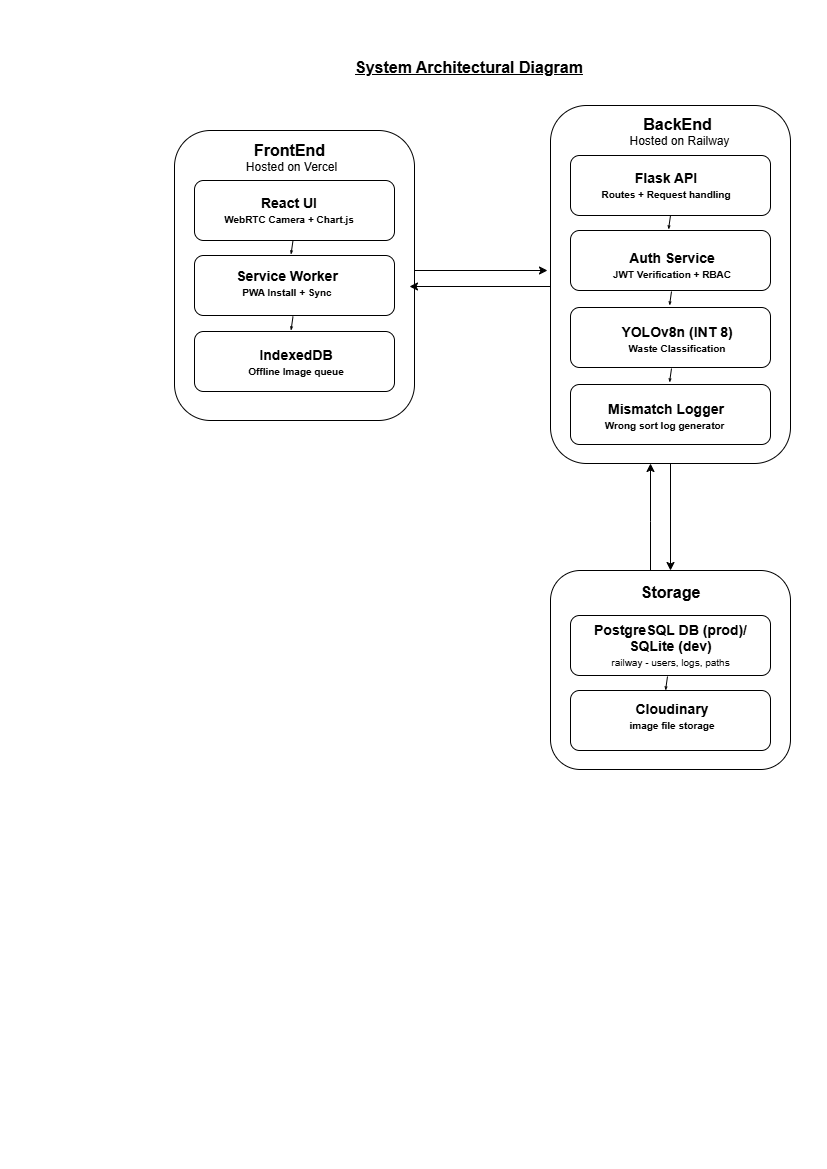

The diagram above was exported from draw.io. Its source (the exported page's mxGraphModel, read from the mxfile embedded in the PNG):
<mxGraphModel dx="1290" dy="765" grid="0" gridSize="10" guides="1" tooltips="1" connect="1" arrows="1" fold="1" page="1" pageScale="1" pageWidth="827" pageHeight="1169" math="0" shadow="0">
  <root>
    <mxCell id="0" />
    <mxCell id="1" parent="0" />
    <mxCell id="wm7V6-wtHX-HH-YLDkui-41" edge="1" parent="1" style="edgeStyle=orthogonalEdgeStyle;rounded=0;orthogonalLoop=1;jettySize=auto;html=1;exitX=1;exitY=0.5;exitDx=0;exitDy=0;">
      <mxGeometry relative="1" as="geometry">
        <mxPoint x="414" y="270" as="sourcePoint" />
        <mxPoint x="547" y="270" as="targetPoint" />
      </mxGeometry>
    </mxCell>
    <mxCell id="wm7V6-wtHX-HH-YLDkui-16" parent="1" style="rounded=1;whiteSpace=wrap;html=1;" value="" vertex="1">
      <mxGeometry height="290" width="240" x="174" y="130" as="geometry" />
    </mxCell>
    <mxCell id="wm7V6-wtHX-HH-YLDkui-17" parent="1" style="rounded=1;whiteSpace=wrap;html=1;" value="" vertex="1">
      <mxGeometry height="60" width="200" x="194" y="331" as="geometry" />
    </mxCell>
    <mxCell id="wm7V6-wtHX-HH-YLDkui-18" parent="1" style="rounded=1;whiteSpace=wrap;html=1;" value="" vertex="1">
      <mxGeometry height="60" width="200" x="194" y="255" as="geometry" />
    </mxCell>
    <mxCell id="wm7V6-wtHX-HH-YLDkui-19" parent="1" style="rounded=1;whiteSpace=wrap;html=1;" value="" vertex="1">
      <mxGeometry height="60" width="200" x="194" y="180" as="geometry" />
    </mxCell>
    <mxCell id="wm7V6-wtHX-HH-YLDkui-42" edge="1" parent="1" source="wm7V6-wtHX-HH-YLDkui-20" style="edgeStyle=orthogonalEdgeStyle;rounded=0;orthogonalLoop=1;jettySize=auto;html=1;entryX=0.5;entryY=0;entryDx=0;entryDy=0;" target="wm7V6-wtHX-HH-YLDkui-24">
      <mxGeometry relative="1" as="geometry" />
    </mxCell>
    <mxCell id="wm7V6-wtHX-HH-YLDkui-43" edge="1" parent="1" source="wm7V6-wtHX-HH-YLDkui-20" style="edgeStyle=orthogonalEdgeStyle;rounded=0;orthogonalLoop=1;jettySize=auto;html=1;exitX=0;exitY=0.5;exitDx=0;exitDy=0;">
      <mxGeometry relative="1" as="geometry">
        <Array as="points">
          <mxPoint x="550" y="286" />
        </Array>
        <mxPoint x="409" y="286" as="targetPoint" />
      </mxGeometry>
    </mxCell>
    <mxCell id="wm7V6-wtHX-HH-YLDkui-20" parent="1" style="rounded=1;whiteSpace=wrap;html=1;" value="" vertex="1">
      <mxGeometry height="358" width="240" x="550" y="105" as="geometry" />
    </mxCell>
    <mxCell id="wm7V6-wtHX-HH-YLDkui-21" parent="1" style="rounded=1;whiteSpace=wrap;html=1;" value="" vertex="1">
      <mxGeometry height="60" width="200" x="570" y="307" as="geometry" />
    </mxCell>
    <mxCell id="wm7V6-wtHX-HH-YLDkui-22" parent="1" style="rounded=1;whiteSpace=wrap;html=1;" value="" vertex="1">
      <mxGeometry height="60" width="200" x="570" y="230" as="geometry" />
    </mxCell>
    <mxCell id="wm7V6-wtHX-HH-YLDkui-23" parent="1" style="rounded=1;whiteSpace=wrap;html=1;" value="" vertex="1">
      <mxGeometry height="60" width="200" x="570" y="155" as="geometry" />
    </mxCell>
    <mxCell id="wm7V6-wtHX-HH-YLDkui-46" edge="1" parent="1" source="wm7V6-wtHX-HH-YLDkui-24" style="edgeStyle=orthogonalEdgeStyle;rounded=0;orthogonalLoop=1;jettySize=auto;html=1;" target="wm7V6-wtHX-HH-YLDkui-20">
      <mxGeometry relative="1" as="geometry">
        <Array as="points">
          <mxPoint x="650" y="521" />
          <mxPoint x="650" y="521" />
        </Array>
      </mxGeometry>
    </mxCell>
    <mxCell id="wm7V6-wtHX-HH-YLDkui-24" parent="1" style="rounded=1;whiteSpace=wrap;html=1;" value="" vertex="1">
      <mxGeometry height="199" width="240" x="550" y="570" as="geometry" />
    </mxCell>
    <mxCell id="wm7V6-wtHX-HH-YLDkui-25" parent="1" style="rounded=1;whiteSpace=wrap;html=1;" value="" vertex="1">
      <mxGeometry height="60" width="200" x="570" y="384" as="geometry" />
    </mxCell>
    <mxCell id="wm7V6-wtHX-HH-YLDkui-26" parent="1" style="rounded=1;whiteSpace=wrap;html=1;" value="" vertex="1">
      <mxGeometry height="60" width="200" x="570" y="690" as="geometry" />
    </mxCell>
    <mxCell id="wm7V6-wtHX-HH-YLDkui-27" parent="1" style="rounded=1;whiteSpace=wrap;html=1;" value="" vertex="1">
      <mxGeometry height="60" width="200" x="570" y="615" as="geometry" />
    </mxCell>
    <mxCell id="wm7V6-wtHX-HH-YLDkui-28" parent="1" style="text;html=1;whiteSpace=wrap;strokeColor=none;fillColor=none;align=center;verticalAlign=middle;rounded=0;" value="&lt;b&gt;&lt;font style=&quot;font-size: 16px;&quot;&gt;FrontEnd&lt;/font&gt;&lt;font style=&quot;font-size: 14px;&quot;&gt;&amp;nbsp;&lt;/font&gt;&lt;/b&gt;&lt;div&gt;Hosted on Vercel&lt;/div&gt;" vertex="1">
      <mxGeometry height="30" width="123" x="230" y="142" as="geometry" />
    </mxCell>
    <mxCell id="wm7V6-wtHX-HH-YLDkui-29" parent="1" style="text;html=1;whiteSpace=wrap;strokeColor=none;fillColor=none;align=center;verticalAlign=middle;rounded=0;" value="&lt;b&gt;&lt;font style=&quot;font-size: 14px;&quot;&gt;React UI&lt;/font&gt;&lt;/b&gt;&lt;div&gt;&lt;font style=&quot;&quot; size=&quot;1&quot;&gt;&lt;b&gt;WebRTC Camera + Chart.js&lt;/b&gt;&lt;/font&gt;&lt;/div&gt;" vertex="1">
      <mxGeometry height="30" width="132" x="223" y="195" as="geometry" />
    </mxCell>
    <mxCell id="wm7V6-wtHX-HH-YLDkui-30" parent="1" style="text;html=1;whiteSpace=wrap;strokeColor=none;fillColor=none;align=center;verticalAlign=middle;rounded=0;" value="&lt;b&gt;&lt;font style=&quot;font-size: 14px;&quot;&gt;Service Worker&lt;/font&gt;&lt;/b&gt;&lt;div&gt;&lt;font size=&quot;1&quot;&gt;&lt;b&gt;PWA Install + Sync&lt;/b&gt;&lt;/font&gt;&lt;/div&gt;" vertex="1">
      <mxGeometry height="30" width="132" x="221" y="268" as="geometry" />
    </mxCell>
    <mxCell id="wm7V6-wtHX-HH-YLDkui-31" parent="1" style="text;html=1;whiteSpace=wrap;strokeColor=none;fillColor=none;align=center;verticalAlign=middle;rounded=0;" value="&lt;b&gt;&lt;font style=&quot;font-size: 14px;&quot;&gt;IndexedDB&lt;/font&gt;&lt;/b&gt;&lt;div&gt;&lt;font style=&quot;&quot; size=&quot;1&quot;&gt;&lt;b&gt;Offline Image queue&lt;/b&gt;&lt;/font&gt;&lt;/div&gt;" vertex="1">
      <mxGeometry height="30" width="132" x="230" y="347" as="geometry" />
    </mxCell>
    <mxCell id="wm7V6-wtHX-HH-YLDkui-32" parent="1" style="text;html=1;whiteSpace=wrap;strokeColor=none;fillColor=none;align=center;verticalAlign=middle;rounded=0;" value="&lt;b&gt;&lt;font style=&quot;font-size: 16px;&quot;&gt;BackEnd&lt;/font&gt;&lt;font style=&quot;font-size: 14px;&quot;&gt;&amp;nbsp;&lt;/font&gt;&lt;/b&gt;&lt;div&gt;Hosted on Railway&lt;/div&gt;" vertex="1">
      <mxGeometry height="30" width="123" x="618" y="116" as="geometry" />
    </mxCell>
    <mxCell id="wm7V6-wtHX-HH-YLDkui-33" parent="1" style="text;html=1;whiteSpace=wrap;strokeColor=none;fillColor=none;align=center;verticalAlign=middle;rounded=0;" value="&lt;b&gt;&lt;font style=&quot;font-size: 14px;&quot;&gt;Flask API&lt;/font&gt;&lt;/b&gt;&lt;div&gt;&lt;font style=&quot;&quot; size=&quot;1&quot;&gt;&lt;b&gt;Routes + Request handling&lt;/b&gt;&lt;/font&gt;&lt;/div&gt;" vertex="1">
      <mxGeometry height="30" width="132" x="600" y="170" as="geometry" />
    </mxCell>
    <mxCell id="wm7V6-wtHX-HH-YLDkui-34" parent="1" style="text;html=1;whiteSpace=wrap;strokeColor=none;fillColor=none;align=center;verticalAlign=middle;rounded=0;" value="&lt;b&gt;&lt;font style=&quot;font-size: 14px;&quot;&gt;Auth Service&lt;/font&gt;&lt;/b&gt;&lt;div&gt;&lt;font size=&quot;1&quot;&gt;&lt;b&gt;JWT Verification + RBAC&lt;/b&gt;&lt;/font&gt;&lt;/div&gt;" vertex="1">
      <mxGeometry height="30" width="132" x="606" y="250" as="geometry" />
    </mxCell>
    <mxCell id="wm7V6-wtHX-HH-YLDkui-35" parent="1" style="text;html=1;whiteSpace=wrap;strokeColor=none;fillColor=none;align=center;verticalAlign=middle;rounded=0;" value="&lt;b&gt;&lt;font style=&quot;font-size: 14px;&quot;&gt;YOLOv8n (INT 8)&lt;/font&gt;&lt;/b&gt;&lt;div&gt;&lt;font style=&quot;&quot; size=&quot;1&quot;&gt;&lt;b&gt;Waste Classification&lt;/b&gt;&lt;/font&gt;&lt;/div&gt;" vertex="1">
      <mxGeometry height="30" width="132" x="611" y="324" as="geometry" />
    </mxCell>
    <mxCell id="wm7V6-wtHX-HH-YLDkui-36" parent="1" style="text;html=1;whiteSpace=wrap;strokeColor=none;fillColor=none;align=center;verticalAlign=middle;rounded=0;" value="&lt;span style=&quot;font-size: 14px;&quot;&gt;&lt;b&gt;Mismatch Logger&lt;/b&gt;&lt;/span&gt;&lt;br&gt;&lt;div&gt;&lt;font style=&quot;&quot; size=&quot;1&quot;&gt;&lt;b&gt;Wrong sort log generator&amp;nbsp;&lt;/b&gt;&lt;/font&gt;&lt;/div&gt;" vertex="1">
      <mxGeometry height="30" width="132" x="600" y="401" as="geometry" />
    </mxCell>
    <mxCell id="wm7V6-wtHX-HH-YLDkui-37" parent="1" style="text;html=1;whiteSpace=wrap;strokeColor=none;fillColor=none;align=center;verticalAlign=middle;rounded=0;" value="&lt;b&gt;&lt;font style=&quot;font-size: 16px;&quot;&gt;Storage&lt;/font&gt;&lt;font style=&quot;font-size: 14px;&quot;&gt;&amp;nbsp;&lt;/font&gt;&lt;/b&gt;" vertex="1">
      <mxGeometry height="30" width="123" x="610.5" y="577" as="geometry" />
    </mxCell>
    <mxCell id="wm7V6-wtHX-HH-YLDkui-38" parent="1" style="text;html=1;whiteSpace=wrap;strokeColor=none;fillColor=none;align=center;verticalAlign=middle;rounded=0;" value="&lt;b&gt;&lt;font style=&quot;font-size: 14px;&quot;&gt;PostgreSQL DB (prod)/ SQLite (dev)&lt;/font&gt;&lt;/b&gt;&lt;div&gt;&lt;font style=&quot;&quot; size=&quot;1&quot;&gt;railway - users, logs, paths&lt;/font&gt;&lt;/div&gt;" vertex="1">
      <mxGeometry height="30" width="158.75" x="590.63" y="630" as="geometry" />
    </mxCell>
    <mxCell id="wm7V6-wtHX-HH-YLDkui-39" parent="1" style="text;html=1;whiteSpace=wrap;strokeColor=none;fillColor=none;align=center;verticalAlign=middle;rounded=0;" value="&lt;b&gt;&lt;font style=&quot;font-size: 14px;&quot;&gt;Cloudinary&lt;/font&gt;&lt;/b&gt;&lt;div&gt;&lt;font size=&quot;1&quot;&gt;&lt;b&gt;image file storage&lt;/b&gt;&lt;/font&gt;&lt;/div&gt;" vertex="1">
      <mxGeometry height="30" width="132" x="606" y="701" as="geometry" />
    </mxCell>
    <mxCell id="wm7V6-wtHX-HH-YLDkui-49" edge="1" parent="1" style="endArrow=openThin;html=1;rounded=0;startSize=2;endSize=2;strokeWidth=1;endFill=0;" value="">
      <mxGeometry height="50" relative="1" width="50" as="geometry">
        <mxPoint x="292.5" y="240" as="sourcePoint" />
        <mxPoint x="290.5" y="254" as="targetPoint" />
      </mxGeometry>
    </mxCell>
    <mxCell id="wm7V6-wtHX-HH-YLDkui-51" edge="1" parent="1" style="endArrow=openThin;html=1;rounded=0;startSize=2;endSize=2;strokeWidth=1;endFill=0;" value="">
      <mxGeometry height="50" relative="1" width="50" as="geometry">
        <mxPoint x="292.5" y="316" as="sourcePoint" />
        <mxPoint x="290.5" y="330" as="targetPoint" />
      </mxGeometry>
    </mxCell>
    <mxCell id="wm7V6-wtHX-HH-YLDkui-52" edge="1" parent="1" style="endArrow=openThin;html=1;rounded=0;startSize=2;endSize=2;strokeWidth=1;endFill=0;" value="">
      <mxGeometry height="50" relative="1" width="50" as="geometry">
        <mxPoint x="667" y="676" as="sourcePoint" />
        <mxPoint x="665" y="690" as="targetPoint" />
      </mxGeometry>
    </mxCell>
    <mxCell id="wm7V6-wtHX-HH-YLDkui-54" edge="1" parent="1" style="endArrow=openThin;html=1;rounded=0;startSize=2;endSize=2;strokeWidth=1;endFill=0;" value="">
      <mxGeometry height="50" relative="1" width="50" as="geometry">
        <mxPoint x="671" y="368" as="sourcePoint" />
        <mxPoint x="669" y="382" as="targetPoint" />
      </mxGeometry>
    </mxCell>
    <mxCell id="wm7V6-wtHX-HH-YLDkui-55" edge="1" parent="1" style="endArrow=openThin;html=1;rounded=0;startSize=2;endSize=2;strokeWidth=1;endFill=0;" value="">
      <mxGeometry height="50" relative="1" width="50" as="geometry">
        <mxPoint x="671" y="291" as="sourcePoint" />
        <mxPoint x="669" y="305" as="targetPoint" />
      </mxGeometry>
    </mxCell>
    <mxCell id="wm7V6-wtHX-HH-YLDkui-56" edge="1" parent="1" style="endArrow=openThin;html=1;rounded=0;startSize=2;endSize=2;strokeWidth=1;endFill=0;" value="">
      <mxGeometry height="50" relative="1" width="50" as="geometry">
        <mxPoint x="670" y="215" as="sourcePoint" />
        <mxPoint x="668" y="229" as="targetPoint" />
      </mxGeometry>
    </mxCell>
    <mxCell id="wm7V6-wtHX-HH-YLDkui-57" parent="1" style="text;html=1;whiteSpace=wrap;strokeColor=none;fillColor=none;align=center;verticalAlign=middle;rounded=0;" value="&lt;b&gt;&lt;font style=&quot;font-size: 16px;&quot;&gt;&lt;u&gt;System Architectural Diagram&lt;/u&gt;&lt;/font&gt;&lt;/b&gt;" vertex="1">
      <mxGeometry height="30" width="230" x="354" y="52" as="geometry" />
    </mxCell>
  </root>
</mxGraphModel>